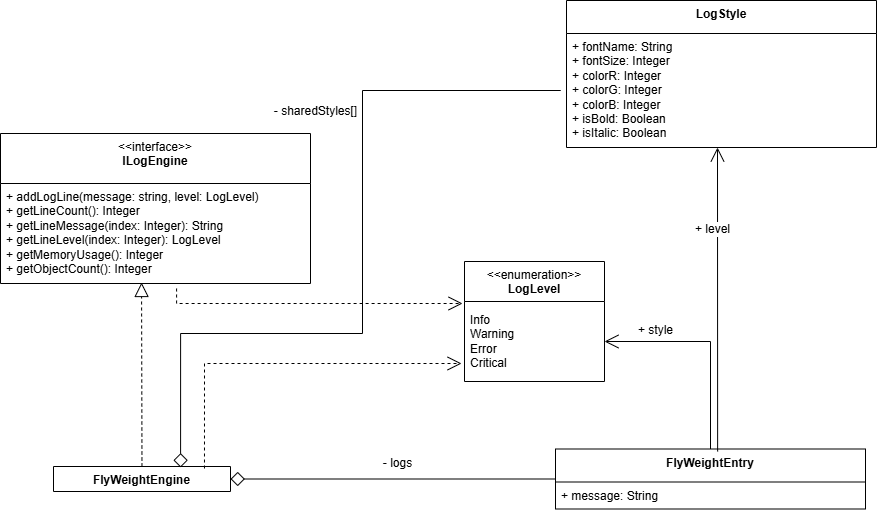

The diagram above was exported from draw.io. Its source (the exported page's mxGraphModel, read from the mxfile embedded in the PNG):
<mxGraphModel dx="416" dy="834" grid="1" gridSize="10" guides="1" tooltips="1" connect="1" arrows="1" fold="1" page="1" pageScale="1" pageWidth="827" pageHeight="1169" math="0" shadow="0">
  <root>
    <mxCell id="0" />
    <mxCell id="1" parent="0" />
    <mxCell id="8Nw3AnHD0EuZPmBI0Sgg-1" parent="1" style="swimlane;fontStyle=0;align=center;verticalAlign=top;childLayout=stackLayout;horizontal=1;startSize=40;horizontalStack=0;resizeParent=1;resizeParentMax=0;resizeLast=0;collapsible=0;marginBottom=0;html=1;whiteSpace=wrap;" value="&amp;lt;&amp;lt;enumeration&amp;gt;&amp;gt;&lt;br&gt;&lt;b&gt;LogLevel&lt;/b&gt;" vertex="1">
      <mxGeometry height="120" width="140" x="612" y="295" as="geometry" />
    </mxCell>
    <mxCell id="8Nw3AnHD0EuZPmBI0Sgg-2" parent="8Nw3AnHD0EuZPmBI0Sgg-1" style="text;html=1;strokeColor=none;fillColor=none;align=left;verticalAlign=middle;spacingLeft=4;spacingRight=4;overflow=hidden;rotatable=0;points=[[0,0.5],[1,0.5]];portConstraint=eastwest;whiteSpace=wrap;" value="Info&lt;div&gt;Warning&lt;/div&gt;&lt;div&gt;Error&lt;/div&gt;&lt;div&gt;Critical&lt;/div&gt;" vertex="1">
      <mxGeometry height="80" width="140" y="40" as="geometry" />
    </mxCell>
    <mxCell id="8Nw3AnHD0EuZPmBI0Sgg-3" parent="1" style="swimlane;fontStyle=1;align=center;verticalAlign=top;childLayout=stackLayout;horizontal=1;startSize=50;horizontalStack=0;resizeParent=1;resizeParentMax=0;resizeLast=0;collapsible=1;marginBottom=0;whiteSpace=wrap;html=1;" value="&lt;span style=&quot;font-weight: normal;&quot;&gt;&amp;lt;&amp;lt;interface&amp;gt;&amp;gt;&lt;/span&gt;&lt;br&gt;&lt;div&gt;ILogEngine&lt;/div&gt;" vertex="1">
      <mxGeometry height="150" width="310" x="148" y="167" as="geometry">
        <mxRectangle height="30" width="100" x="140" y="290" as="alternateBounds" />
      </mxGeometry>
    </mxCell>
    <mxCell id="8Nw3AnHD0EuZPmBI0Sgg-4" parent="8Nw3AnHD0EuZPmBI0Sgg-3" style="text;strokeColor=none;fillColor=none;align=left;verticalAlign=top;spacingLeft=4;spacingRight=4;overflow=hidden;rotatable=0;points=[[0,0.5],[1,0.5]];portConstraint=eastwest;whiteSpace=wrap;html=1;" value="+ addLogLine(message: string, level: LogLevel)&lt;div&gt;+ getLineCount(): Integer&lt;/div&gt;&lt;div&gt;+ getLineMessage(index: Integer): String&lt;/div&gt;&lt;div&gt;+ getLineLevel(index: Integer): LogLevel&lt;/div&gt;&lt;div&gt;+ getMemoryUsage(): Integer&lt;/div&gt;&lt;div&gt;+ getObjectCount(): Integer&lt;/div&gt;" vertex="1">
      <mxGeometry height="100" width="310" y="50" as="geometry" />
    </mxCell>
    <mxCell id="8Nw3AnHD0EuZPmBI0Sgg-5" parent="1" style="swimlane;fontStyle=1;align=center;verticalAlign=top;childLayout=stackLayout;horizontal=1;startSize=33;horizontalStack=0;resizeParent=1;resizeParentMax=0;resizeLast=0;collapsible=1;marginBottom=0;whiteSpace=wrap;html=1;" value="&lt;div&gt;LogStyle&lt;/div&gt;" vertex="1">
      <mxGeometry height="147" width="310" x="714" y="34" as="geometry">
        <mxRectangle height="30" width="100" x="140" y="290" as="alternateBounds" />
      </mxGeometry>
    </mxCell>
    <mxCell id="8Nw3AnHD0EuZPmBI0Sgg-6" parent="8Nw3AnHD0EuZPmBI0Sgg-5" style="text;strokeColor=none;fillColor=none;align=left;verticalAlign=top;spacingLeft=4;spacingRight=4;overflow=hidden;rotatable=0;points=[[0,0.5],[1,0.5]];portConstraint=eastwest;whiteSpace=wrap;html=1;" value="+ fontName: String&lt;div&gt;+ fontSize: Integer&lt;/div&gt;&lt;div&gt;+ colorR: Integer&lt;/div&gt;&lt;div&gt;+ colorG: Integer&lt;/div&gt;&lt;div&gt;+ colorB: Integer&lt;/div&gt;&lt;div&gt;+ isBold: Boolean&lt;/div&gt;&lt;div&gt;+ isItalic: Boolean&lt;/div&gt;" vertex="1">
      <mxGeometry height="114" width="310" y="33" as="geometry" />
    </mxCell>
    <mxCell id="8Nw3AnHD0EuZPmBI0Sgg-7" parent="1" style="swimlane;fontStyle=1;align=center;verticalAlign=top;childLayout=stackLayout;horizontal=1;startSize=33;horizontalStack=0;resizeParent=1;resizeParentMax=0;resizeLast=0;collapsible=1;marginBottom=0;whiteSpace=wrap;html=1;" value="FlyWeightEntry" vertex="1">
      <mxGeometry height="60" width="310" x="703" y="482.5" as="geometry">
        <mxRectangle height="30" width="100" x="140" y="290" as="alternateBounds" />
      </mxGeometry>
    </mxCell>
    <mxCell id="8Nw3AnHD0EuZPmBI0Sgg-8" parent="8Nw3AnHD0EuZPmBI0Sgg-7" style="text;strokeColor=none;fillColor=none;align=left;verticalAlign=top;spacingLeft=4;spacingRight=4;overflow=hidden;rotatable=0;points=[[0,0.5],[1,0.5]];portConstraint=eastwest;whiteSpace=wrap;html=1;" value="&lt;div&gt;+ message: String&lt;/div&gt;" vertex="1">
      <mxGeometry height="27" width="310" y="33" as="geometry" />
    </mxCell>
    <mxCell id="8Nw3AnHD0EuZPmBI0Sgg-9" edge="1" parent="1" source="8Nw3AnHD0EuZPmBI0Sgg-7" style="edgeStyle=none;curved=1;rounded=0;orthogonalLoop=1;jettySize=auto;html=1;fontSize=12;startSize=8;endSize=12;endArrow=diamond;endFill=0;exitX=0;exitY=0.5;exitDx=0;exitDy=0;entryX=1;entryY=0.5;entryDx=0;entryDy=0;" target="8Nw3AnHD0EuZPmBI0Sgg-11">
      <mxGeometry relative="1" as="geometry">
        <mxPoint x="485" y="602" as="targetPoint" />
      </mxGeometry>
    </mxCell>
    <mxCell id="8Nw3AnHD0EuZPmBI0Sgg-10" connectable="0" parent="8Nw3AnHD0EuZPmBI0Sgg-9" style="edgeLabel;html=1;align=center;verticalAlign=middle;resizable=0;points=[];fontSize=12;" value="- logs" vertex="1">
      <mxGeometry relative="1" x="-0.0338" y="-3" as="geometry">
        <mxPoint x="-2" y="-13" as="offset" />
      </mxGeometry>
    </mxCell>
    <mxCell id="8Nw3AnHD0EuZPmBI0Sgg-11" parent="1" style="swimlane;fontStyle=1;align=center;verticalAlign=top;childLayout=stackLayout;horizontal=1;startSize=26;horizontalStack=0;resizeParent=1;resizeParentMax=0;resizeLast=0;collapsible=1;marginBottom=0;whiteSpace=wrap;html=1;" value="FlyWeightEngine&lt;div&gt;&lt;br&gt;&lt;/div&gt;" vertex="1">
      <mxGeometry height="25" width="177" x="201" y="500" as="geometry">
        <mxRectangle height="30" width="100" x="140" y="290" as="alternateBounds" />
      </mxGeometry>
    </mxCell>
    <mxCell id="8Nw3AnHD0EuZPmBI0Sgg-12" edge="1" parent="1" source="8Nw3AnHD0EuZPmBI0Sgg-11" style="rounded=0;orthogonalLoop=1;jettySize=auto;html=1;fontSize=12;endArrow=block;endFill=0;entryX=0.455;entryY=0.99;entryDx=0;entryDy=0;entryPerimeter=0;endSize=12;dashed=1;" target="8Nw3AnHD0EuZPmBI0Sgg-4">
      <mxGeometry relative="1" as="geometry">
        <mxPoint x="290" y="443" as="targetPoint" />
      </mxGeometry>
    </mxCell>
    <mxCell id="8Nw3AnHD0EuZPmBI0Sgg-13" edge="1" parent="1" source="8Nw3AnHD0EuZPmBI0Sgg-7" style="edgeStyle=none;curved=1;rounded=0;orthogonalLoop=1;jettySize=auto;html=1;fontSize=12;startSize=8;endSize=12;endArrow=open;endFill=0;exitX=0.523;exitY=0.042;exitDx=0;exitDy=0;exitPerimeter=0;">
      <mxGeometry relative="1" as="geometry">
        <mxPoint x="865" y="480" as="sourcePoint" />
        <mxPoint x="865" y="181" as="targetPoint" />
      </mxGeometry>
    </mxCell>
    <mxCell id="8Nw3AnHD0EuZPmBI0Sgg-14" connectable="0" parent="8Nw3AnHD0EuZPmBI0Sgg-13" style="edgeLabel;html=1;align=center;verticalAlign=middle;resizable=0;points=[];fontSize=12;" value="+ style" vertex="1">
      <mxGeometry relative="1" x="-0.0508" y="2" as="geometry">
        <mxPoint x="-61" y="22" as="offset" />
      </mxGeometry>
    </mxCell>
    <mxCell id="8Nw3AnHD0EuZPmBI0Sgg-15" edge="1" parent="1" source="8Nw3AnHD0EuZPmBI0Sgg-7" style="edgeStyle=orthogonalEdgeStyle;rounded=0;orthogonalLoop=1;jettySize=auto;html=1;entryX=1;entryY=0.5;entryDx=0;entryDy=0;fontSize=12;startSize=8;endSize=12;endArrow=open;endFill=0;exitX=0.5;exitY=0;exitDx=0;exitDy=0;" target="8Nw3AnHD0EuZPmBI0Sgg-2">
      <mxGeometry relative="1" as="geometry">
        <mxPoint x="509" y="342" as="sourcePoint" />
        <mxPoint x="509" y="224" as="targetPoint" />
      </mxGeometry>
    </mxCell>
    <mxCell id="8Nw3AnHD0EuZPmBI0Sgg-16" connectable="0" parent="8Nw3AnHD0EuZPmBI0Sgg-15" style="edgeLabel;html=1;align=center;verticalAlign=middle;resizable=0;points=[];fontSize=12;" value="+ level" vertex="1">
      <mxGeometry relative="1" x="-0.0508" y="2" as="geometry">
        <mxPoint x="3" y="-119" as="offset" />
      </mxGeometry>
    </mxCell>
    <mxCell id="8Nw3AnHD0EuZPmBI0Sgg-17" edge="1" parent="1" style="edgeStyle=orthogonalEdgeStyle;rounded=0;orthogonalLoop=1;jettySize=auto;html=1;fontSize=12;startSize=8;endSize=12;endArrow=diamond;endFill=0;exitX=0;exitY=0.5;exitDx=0;exitDy=0;entryX=0.718;entryY=0.04;entryDx=0;entryDy=0;entryPerimeter=0;" target="8Nw3AnHD0EuZPmBI0Sgg-11">
      <mxGeometry relative="1" as="geometry">
        <Array as="points">
          <mxPoint x="510" y="124" />
          <mxPoint x="510" y="367" />
          <mxPoint x="328" y="367" />
        </Array>
        <mxPoint x="708.25" y="124" as="sourcePoint" />
        <mxPoint x="328" y="478" as="targetPoint" />
      </mxGeometry>
    </mxCell>
    <mxCell id="8Nw3AnHD0EuZPmBI0Sgg-18" connectable="0" parent="8Nw3AnHD0EuZPmBI0Sgg-17" style="edgeLabel;html=1;align=center;verticalAlign=middle;resizable=0;points=[];fontSize=12;" value="- sharedStyles[]" vertex="1">
      <mxGeometry relative="1" x="-0.0338" y="-3" as="geometry">
        <mxPoint x="-45" y="-147" as="offset" />
      </mxGeometry>
    </mxCell>
    <mxCell id="8Nw3AnHD0EuZPmBI0Sgg-19" edge="1" parent="1" source="8Nw3AnHD0EuZPmBI0Sgg-11" style="rounded=0;orthogonalLoop=1;jettySize=auto;html=1;fontSize=12;endArrow=open;endFill=0;entryX=-0.021;entryY=0.775;entryDx=0;entryDy=0;entryPerimeter=0;endSize=12;exitX=0.853;exitY=0.08;exitDx=0;exitDy=0;exitPerimeter=0;edgeStyle=orthogonalEdgeStyle;dashed=1;" target="8Nw3AnHD0EuZPmBI0Sgg-2">
      <mxGeometry relative="1" as="geometry">
        <mxPoint x="285" y="575" as="sourcePoint" />
        <mxPoint x="285" y="391" as="targetPoint" />
      </mxGeometry>
    </mxCell>
    <mxCell id="8Nw3AnHD0EuZPmBI0Sgg-20" edge="1" parent="1" source="8Nw3AnHD0EuZPmBI0Sgg-4" style="rounded=0;orthogonalLoop=1;jettySize=auto;html=1;fontSize=12;endArrow=open;endFill=0;endSize=12;exitX=0.568;exitY=1.05;exitDx=0;exitDy=0;exitPerimeter=0;edgeStyle=orthogonalEdgeStyle;dashed=1;entryX=-0.014;entryY=0.025;entryDx=0;entryDy=0;entryPerimeter=0;" target="8Nw3AnHD0EuZPmBI0Sgg-2">
      <mxGeometry relative="1" as="geometry">
        <Array as="points">
          <mxPoint x="324" y="337" />
        </Array>
        <mxPoint x="327" y="343" as="sourcePoint" />
        <mxPoint x="597" y="356" as="targetPoint" />
      </mxGeometry>
    </mxCell>
  </root>
</mxGraphModel>